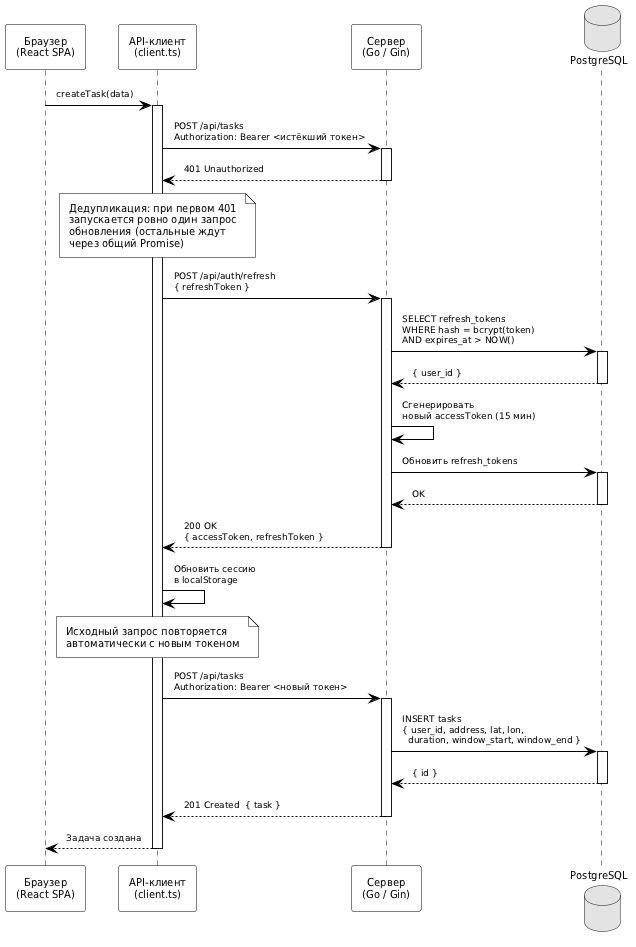

The diagram above was rendered by PlantUML. Its source (embedded in the PNG):
@startuml auth_sequence_refresh
' Сценарий 3: Автоматическое обновление access-токена при получении 401

skinparam monochrome true
skinparam shadowing false
skinparam defaultFontName "DejaVu Sans"
skinparam defaultFontSize 10
skinparam SequenceArrowColor Black
skinparam SequenceParticipantBorderColor Black
skinparam SequenceParticipantBackgroundColor White
skinparam SequenceLifeLineBorderColor Black
skinparam NoteBackgroundColor White
skinparam NoteBorderColor Black
skinparam ArrowFontSize 9
skinparam Padding 4

participant "Браузер\n(React SPA)" as Browser
participant "API-клиент\n(client.ts)" as Client
participant "Сервер\n(Go / Gin)" as Server
database "PostgreSQL" as DB

Browser -> Client : createTask(data)
activate Client

Client -> Server : POST /api/tasks\nAuthorization: Bearer <истёкший токен>
activate Server
Server --> Client : 401 Unauthorized
deactivate Server

note over Client
  Дедупликация: при первом 401
  запускается ровно один запрос
  обновления (остальные ждут
  через общий Promise)
end note

Client -> Server : POST /api/auth/refresh\n{ refreshToken }
activate Server

Server -> DB : SELECT refresh_tokens\nWHERE hash = bcrypt(token)\nAND expires_at > NOW()
activate DB
DB --> Server : { user_id }
deactivate DB

Server -> Server : Сгенерировать\nновый accessToken (15 мин)

Server -> DB : Обновить refresh_tokens
activate DB
DB --> Server : OK
deactivate DB

Server --> Client : 200 OK\n{ accessToken, refreshToken }
deactivate Server

Client -> Client : Обновить сессию\nв localStorage

note over Client
  Исходный запрос повторяется
  автоматически с новым токеном
end note

Client -> Server : POST /api/tasks\nAuthorization: Bearer <новый токен>
activate Server

Server -> DB : INSERT tasks\n{ user_id, address, lat, lon,\n  duration, window_start, window_end }
activate DB
DB --> Server : { id }
deactivate DB

Server --> Client : 201 Created  { task }
deactivate Server

Client --> Browser : Задача создана
deactivate Client

@enduml